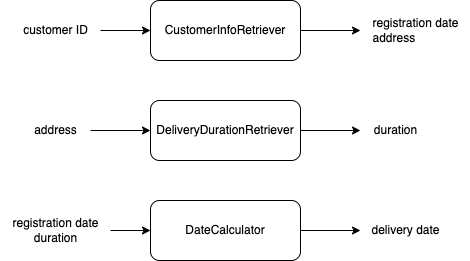

The diagram above was exported from draw.io. Its source (the exported page's mxGraphModel, read from the mxfile embedded in the PNG):
<mxGraphModel dx="1050" dy="516" grid="1" gridSize="10" guides="1" tooltips="1" connect="1" arrows="1" fold="1" page="1" pageScale="1" pageWidth="850" pageHeight="1100" math="0" shadow="0">
  <root>
    <mxCell id="0" />
    <mxCell id="1" parent="0" />
    <mxCell id="-3SRe0sICkCe34oBS1hm-5" style="edgeStyle=orthogonalEdgeStyle;rounded=0;orthogonalLoop=1;jettySize=auto;html=1;" edge="1" parent="1" source="-3SRe0sICkCe34oBS1hm-1" target="-3SRe0sICkCe34oBS1hm-4">
      <mxGeometry relative="1" as="geometry" />
    </mxCell>
    <mxCell id="-3SRe0sICkCe34oBS1hm-1" value="CustomerInfoRetriever" style="rounded=1;whiteSpace=wrap;html=1;" vertex="1" parent="1">
      <mxGeometry x="150" y="110" width="150" height="60" as="geometry" />
    </mxCell>
    <mxCell id="-3SRe0sICkCe34oBS1hm-3" style="edgeStyle=orthogonalEdgeStyle;rounded=0;orthogonalLoop=1;jettySize=auto;html=1;entryX=0;entryY=0.5;entryDx=0;entryDy=0;" edge="1" parent="1" source="-3SRe0sICkCe34oBS1hm-2" target="-3SRe0sICkCe34oBS1hm-1">
      <mxGeometry relative="1" as="geometry" />
    </mxCell>
    <mxCell id="-3SRe0sICkCe34oBS1hm-2" value="customer ID" style="text;html=1;align=center;verticalAlign=middle;resizable=0;points=[];autosize=1;strokeColor=none;fillColor=none;" vertex="1" parent="1">
      <mxGeometry x="10" y="125" width="90" height="30" as="geometry" />
    </mxCell>
    <mxCell id="-3SRe0sICkCe34oBS1hm-4" value="registration date&lt;br&gt;&lt;div style=&quot;text-align: left;&quot;&gt;&lt;span style=&quot;background-color: initial;&quot;&gt;address&lt;/span&gt;&lt;/div&gt;" style="text;html=1;align=center;verticalAlign=middle;resizable=0;points=[];autosize=1;strokeColor=none;fillColor=none;" vertex="1" parent="1">
      <mxGeometry x="360" y="120" width="110" height="40" as="geometry" />
    </mxCell>
    <mxCell id="-3SRe0sICkCe34oBS1hm-7" style="edgeStyle=orthogonalEdgeStyle;rounded=0;orthogonalLoop=1;jettySize=auto;html=1;" edge="1" parent="1" source="-3SRe0sICkCe34oBS1hm-8" target="-3SRe0sICkCe34oBS1hm-11">
      <mxGeometry relative="1" as="geometry" />
    </mxCell>
    <mxCell id="-3SRe0sICkCe34oBS1hm-8" value="DeliveryDurationRetriever" style="rounded=1;whiteSpace=wrap;html=1;" vertex="1" parent="1">
      <mxGeometry x="150" y="210" width="150" height="60" as="geometry" />
    </mxCell>
    <mxCell id="-3SRe0sICkCe34oBS1hm-9" style="edgeStyle=orthogonalEdgeStyle;rounded=0;orthogonalLoop=1;jettySize=auto;html=1;entryX=0;entryY=0.5;entryDx=0;entryDy=0;" edge="1" parent="1" source="-3SRe0sICkCe34oBS1hm-10" target="-3SRe0sICkCe34oBS1hm-8">
      <mxGeometry relative="1" as="geometry" />
    </mxCell>
    <mxCell id="-3SRe0sICkCe34oBS1hm-10" value="address" style="text;html=1;align=center;verticalAlign=middle;resizable=0;points=[];autosize=1;strokeColor=none;fillColor=none;" vertex="1" parent="1">
      <mxGeometry x="20" y="225" width="70" height="30" as="geometry" />
    </mxCell>
    <mxCell id="-3SRe0sICkCe34oBS1hm-11" value="duration" style="text;html=1;align=center;verticalAlign=middle;resizable=0;points=[];autosize=1;strokeColor=none;fillColor=none;" vertex="1" parent="1">
      <mxGeometry x="360" y="225" width="70" height="30" as="geometry" />
    </mxCell>
    <mxCell id="-3SRe0sICkCe34oBS1hm-13" style="edgeStyle=orthogonalEdgeStyle;rounded=0;orthogonalLoop=1;jettySize=auto;html=1;" edge="1" parent="1" source="-3SRe0sICkCe34oBS1hm-14" target="-3SRe0sICkCe34oBS1hm-17">
      <mxGeometry relative="1" as="geometry" />
    </mxCell>
    <mxCell id="-3SRe0sICkCe34oBS1hm-14" value="DateCalculator" style="rounded=1;whiteSpace=wrap;html=1;" vertex="1" parent="1">
      <mxGeometry x="150" y="310" width="150" height="60" as="geometry" />
    </mxCell>
    <mxCell id="-3SRe0sICkCe34oBS1hm-15" style="edgeStyle=orthogonalEdgeStyle;rounded=0;orthogonalLoop=1;jettySize=auto;html=1;entryX=0;entryY=0.5;entryDx=0;entryDy=0;" edge="1" parent="1" source="-3SRe0sICkCe34oBS1hm-16" target="-3SRe0sICkCe34oBS1hm-14">
      <mxGeometry relative="1" as="geometry" />
    </mxCell>
    <mxCell id="-3SRe0sICkCe34oBS1hm-16" value="registration date&lt;br&gt;duration" style="text;html=1;align=center;verticalAlign=middle;resizable=0;points=[];autosize=1;strokeColor=none;fillColor=none;" vertex="1" parent="1">
      <mxGeometry y="320" width="110" height="40" as="geometry" />
    </mxCell>
    <mxCell id="-3SRe0sICkCe34oBS1hm-17" value="delivery date" style="text;html=1;align=center;verticalAlign=middle;resizable=0;points=[];autosize=1;strokeColor=none;fillColor=none;" vertex="1" parent="1">
      <mxGeometry x="360" y="325" width="90" height="30" as="geometry" />
    </mxCell>
  </root>
</mxGraphModel>